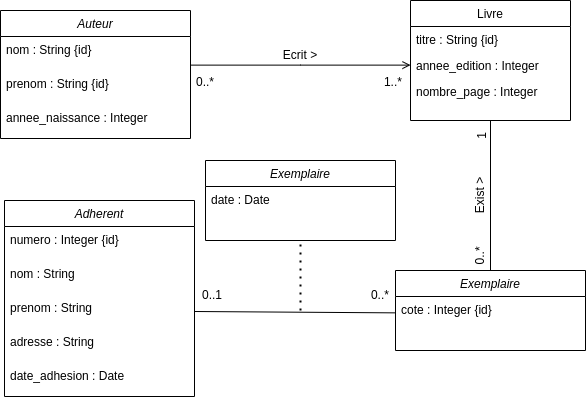

The diagram above was exported from draw.io. Its source (the exported page's mxGraphModel, read from the mxfile embedded in the PNG):
<mxGraphModel dx="1050" dy="413" grid="1" gridSize="10" guides="1" tooltips="1" connect="1" arrows="1" fold="1" page="1" pageScale="1" pageWidth="827" pageHeight="1169" math="0" shadow="0">
  <root>
    <mxCell id="WIyWlLk6GJQsqaUBKTNV-0" />
    <mxCell id="WIyWlLk6GJQsqaUBKTNV-1" parent="WIyWlLk6GJQsqaUBKTNV-0" />
    <mxCell id="zkfFHV4jXpPFQw0GAbJ--0" value="Auteur" style="swimlane;fontStyle=2;align=center;verticalAlign=top;childLayout=stackLayout;horizontal=1;startSize=26;horizontalStack=0;resizeParent=1;resizeLast=0;collapsible=1;marginBottom=0;rounded=0;shadow=0;strokeWidth=1;" parent="WIyWlLk6GJQsqaUBKTNV-1" vertex="1">
      <mxGeometry x="220" y="120" width="190" height="128" as="geometry">
        <mxRectangle x="230" y="140" width="160" height="26" as="alternateBounds" />
      </mxGeometry>
    </mxCell>
    <mxCell id="zkfFHV4jXpPFQw0GAbJ--1" value="nom : String {id}" style="text;align=left;verticalAlign=top;spacingLeft=4;spacingRight=4;overflow=hidden;rotatable=0;points=[[0,0.5],[1,0.5]];portConstraint=eastwest;" parent="zkfFHV4jXpPFQw0GAbJ--0" vertex="1">
      <mxGeometry y="26" width="190" height="34" as="geometry" />
    </mxCell>
    <mxCell id="3-UfukHZMgMxY9Bwq3N2-2" value="prenom : String {id}" style="text;align=left;verticalAlign=top;spacingLeft=4;spacingRight=4;overflow=hidden;rotatable=0;points=[[0,0.5],[1,0.5]];portConstraint=eastwest;" vertex="1" parent="zkfFHV4jXpPFQw0GAbJ--0">
      <mxGeometry y="60" width="190" height="34" as="geometry" />
    </mxCell>
    <mxCell id="3-UfukHZMgMxY9Bwq3N2-3" value="annee_naissance : Integer" style="text;align=left;verticalAlign=top;spacingLeft=4;spacingRight=4;overflow=hidden;rotatable=0;points=[[0,0.5],[1,0.5]];portConstraint=eastwest;" vertex="1" parent="zkfFHV4jXpPFQw0GAbJ--0">
      <mxGeometry y="94" width="190" height="34" as="geometry" />
    </mxCell>
    <mxCell id="zkfFHV4jXpPFQw0GAbJ--17" value="Livre" style="swimlane;fontStyle=0;align=center;verticalAlign=top;childLayout=stackLayout;horizontal=1;startSize=26;horizontalStack=0;resizeParent=1;resizeLast=0;collapsible=1;marginBottom=0;rounded=0;shadow=0;strokeWidth=1;" parent="WIyWlLk6GJQsqaUBKTNV-1" vertex="1">
      <mxGeometry x="630" y="110" width="160" height="120" as="geometry">
        <mxRectangle x="550" y="140" width="160" height="26" as="alternateBounds" />
      </mxGeometry>
    </mxCell>
    <mxCell id="zkfFHV4jXpPFQw0GAbJ--18" value="titre : String {id}" style="text;align=left;verticalAlign=top;spacingLeft=4;spacingRight=4;overflow=hidden;rotatable=0;points=[[0,0.5],[1,0.5]];portConstraint=eastwest;" parent="zkfFHV4jXpPFQw0GAbJ--17" vertex="1">
      <mxGeometry y="26" width="160" height="26" as="geometry" />
    </mxCell>
    <mxCell id="3-UfukHZMgMxY9Bwq3N2-4" value="annee_edition : Integer" style="text;align=left;verticalAlign=top;spacingLeft=4;spacingRight=4;overflow=hidden;rotatable=0;points=[[0,0.5],[1,0.5]];portConstraint=eastwest;" vertex="1" parent="zkfFHV4jXpPFQw0GAbJ--17">
      <mxGeometry y="52" width="160" height="26" as="geometry" />
    </mxCell>
    <mxCell id="3-UfukHZMgMxY9Bwq3N2-5" value="nombre_page : Integer" style="text;align=left;verticalAlign=top;spacingLeft=4;spacingRight=4;overflow=hidden;rotatable=0;points=[[0,0.5],[1,0.5]];portConstraint=eastwest;" vertex="1" parent="zkfFHV4jXpPFQw0GAbJ--17">
      <mxGeometry y="78" width="160" height="26" as="geometry" />
    </mxCell>
    <mxCell id="zkfFHV4jXpPFQw0GAbJ--26" value="" style="endArrow=open;shadow=0;strokeWidth=1;rounded=0;endFill=1;edgeStyle=elbowEdgeStyle;elbow=vertical;" parent="WIyWlLk6GJQsqaUBKTNV-1" source="zkfFHV4jXpPFQw0GAbJ--0" target="zkfFHV4jXpPFQw0GAbJ--17" edge="1">
      <mxGeometry x="0.5" y="41" relative="1" as="geometry">
        <mxPoint x="380" y="192" as="sourcePoint" />
        <mxPoint x="540" y="192" as="targetPoint" />
        <mxPoint x="-40" y="32" as="offset" />
      </mxGeometry>
    </mxCell>
    <mxCell id="zkfFHV4jXpPFQw0GAbJ--27" value="0..*" style="resizable=0;align=left;verticalAlign=bottom;labelBackgroundColor=none;fontSize=12;" parent="zkfFHV4jXpPFQw0GAbJ--26" connectable="0" vertex="1">
      <mxGeometry x="-1" relative="1" as="geometry">
        <mxPoint x="4" y="25" as="offset" />
      </mxGeometry>
    </mxCell>
    <mxCell id="zkfFHV4jXpPFQw0GAbJ--28" value="1..*" style="resizable=0;align=right;verticalAlign=bottom;labelBackgroundColor=none;fontSize=12;" parent="zkfFHV4jXpPFQw0GAbJ--26" connectable="0" vertex="1">
      <mxGeometry x="1" relative="1" as="geometry">
        <mxPoint x="-7" y="25" as="offset" />
      </mxGeometry>
    </mxCell>
    <mxCell id="3-UfukHZMgMxY9Bwq3N2-14" value="Ecrit &amp;gt;" style="text;html=1;strokeColor=none;fillColor=none;align=center;verticalAlign=middle;whiteSpace=wrap;rounded=0;" vertex="1" parent="WIyWlLk6GJQsqaUBKTNV-1">
      <mxGeometry x="500" y="160" width="40" height="10" as="geometry" />
    </mxCell>
    <mxCell id="3-UfukHZMgMxY9Bwq3N2-17" value="Exemplaire" style="swimlane;fontStyle=2;align=center;verticalAlign=top;childLayout=stackLayout;horizontal=1;startSize=26;horizontalStack=0;resizeParent=1;resizeLast=0;collapsible=1;marginBottom=0;rounded=0;shadow=0;strokeWidth=1;" vertex="1" parent="WIyWlLk6GJQsqaUBKTNV-1">
      <mxGeometry x="615" y="380" width="190" height="80" as="geometry">
        <mxRectangle x="230" y="140" width="160" height="26" as="alternateBounds" />
      </mxGeometry>
    </mxCell>
    <mxCell id="3-UfukHZMgMxY9Bwq3N2-18" value="cote : Integer {id}" style="text;align=left;verticalAlign=top;spacingLeft=4;spacingRight=4;overflow=hidden;rotatable=0;points=[[0,0.5],[1,0.5]];portConstraint=eastwest;" vertex="1" parent="3-UfukHZMgMxY9Bwq3N2-17">
      <mxGeometry y="26" width="190" height="34" as="geometry" />
    </mxCell>
    <mxCell id="3-UfukHZMgMxY9Bwq3N2-22" value="Adherent" style="swimlane;fontStyle=2;align=center;verticalAlign=top;childLayout=stackLayout;horizontal=1;startSize=26;horizontalStack=0;resizeParent=1;resizeLast=0;collapsible=1;marginBottom=0;rounded=0;shadow=0;strokeWidth=1;" vertex="1" parent="WIyWlLk6GJQsqaUBKTNV-1">
      <mxGeometry x="224" y="310" width="190" height="196" as="geometry">
        <mxRectangle x="230" y="140" width="160" height="26" as="alternateBounds" />
      </mxGeometry>
    </mxCell>
    <mxCell id="3-UfukHZMgMxY9Bwq3N2-23" value="numero : Integer {id}" style="text;align=left;verticalAlign=top;spacingLeft=4;spacingRight=4;overflow=hidden;rotatable=0;points=[[0,0.5],[1,0.5]];portConstraint=eastwest;" vertex="1" parent="3-UfukHZMgMxY9Bwq3N2-22">
      <mxGeometry y="26" width="190" height="34" as="geometry" />
    </mxCell>
    <mxCell id="3-UfukHZMgMxY9Bwq3N2-24" value="nom : String " style="text;align=left;verticalAlign=top;spacingLeft=4;spacingRight=4;overflow=hidden;rotatable=0;points=[[0,0.5],[1,0.5]];portConstraint=eastwest;" vertex="1" parent="3-UfukHZMgMxY9Bwq3N2-22">
      <mxGeometry y="60" width="190" height="34" as="geometry" />
    </mxCell>
    <mxCell id="3-UfukHZMgMxY9Bwq3N2-25" value="prenom : String" style="text;align=left;verticalAlign=top;spacingLeft=4;spacingRight=4;overflow=hidden;rotatable=0;points=[[0,0.5],[1,0.5]];portConstraint=eastwest;" vertex="1" parent="3-UfukHZMgMxY9Bwq3N2-22">
      <mxGeometry y="94" width="190" height="34" as="geometry" />
    </mxCell>
    <mxCell id="3-UfukHZMgMxY9Bwq3N2-26" value="adresse : String " style="text;align=left;verticalAlign=top;spacingLeft=4;spacingRight=4;overflow=hidden;rotatable=0;points=[[0,0.5],[1,0.5]];portConstraint=eastwest;" vertex="1" parent="3-UfukHZMgMxY9Bwq3N2-22">
      <mxGeometry y="128" width="190" height="34" as="geometry" />
    </mxCell>
    <mxCell id="3-UfukHZMgMxY9Bwq3N2-28" value="date_adhesion : Date " style="text;align=left;verticalAlign=top;spacingLeft=4;spacingRight=4;overflow=hidden;rotatable=0;points=[[0,0.5],[1,0.5]];portConstraint=eastwest;" vertex="1" parent="3-UfukHZMgMxY9Bwq3N2-22">
      <mxGeometry y="162" width="190" height="34" as="geometry" />
    </mxCell>
    <mxCell id="3-UfukHZMgMxY9Bwq3N2-30" value="" style="endArrow=none;html=1;rounded=0;exitX=0.5;exitY=0;exitDx=0;exitDy=0;entryX=0.5;entryY=1;entryDx=0;entryDy=0;" edge="1" parent="WIyWlLk6GJQsqaUBKTNV-1" source="3-UfukHZMgMxY9Bwq3N2-17" target="zkfFHV4jXpPFQw0GAbJ--17">
      <mxGeometry width="50" height="50" relative="1" as="geometry">
        <mxPoint x="630" y="320" as="sourcePoint" />
        <mxPoint x="690" y="250" as="targetPoint" />
      </mxGeometry>
    </mxCell>
    <mxCell id="3-UfukHZMgMxY9Bwq3N2-31" value="Exist &amp;gt;" style="text;html=1;strokeColor=none;fillColor=none;align=center;verticalAlign=middle;whiteSpace=wrap;rounded=0;rotation=-90;" vertex="1" parent="WIyWlLk6GJQsqaUBKTNV-1">
      <mxGeometry x="680" y="300" width="40" height="10" as="geometry" />
    </mxCell>
    <mxCell id="3-UfukHZMgMxY9Bwq3N2-32" value="" style="endArrow=none;html=1;rounded=0;exitX=1;exitY=0.5;exitDx=0;exitDy=0;" edge="1" parent="WIyWlLk6GJQsqaUBKTNV-1" source="3-UfukHZMgMxY9Bwq3N2-25" target="3-UfukHZMgMxY9Bwq3N2-18">
      <mxGeometry width="50" height="50" relative="1" as="geometry">
        <mxPoint x="630" y="400" as="sourcePoint" />
        <mxPoint x="610" y="420" as="targetPoint" />
      </mxGeometry>
    </mxCell>
    <mxCell id="3-UfukHZMgMxY9Bwq3N2-36" value="0..1" style="resizable=0;align=left;verticalAlign=bottom;labelBackgroundColor=none;fontSize=12;" connectable="0" vertex="1" parent="WIyWlLk6GJQsqaUBKTNV-1">
      <mxGeometry x="420" y="413" as="geometry" />
    </mxCell>
    <mxCell id="3-UfukHZMgMxY9Bwq3N2-37" value="0..*" style="resizable=0;align=right;verticalAlign=bottom;labelBackgroundColor=none;fontSize=12;" connectable="0" vertex="1" parent="WIyWlLk6GJQsqaUBKTNV-1">
      <mxGeometry x="610" y="413" as="geometry" />
    </mxCell>
    <mxCell id="3-UfukHZMgMxY9Bwq3N2-38" value="1" style="resizable=0;align=right;verticalAlign=bottom;labelBackgroundColor=none;fontSize=12;rotation=-90;" connectable="0" vertex="1" parent="WIyWlLk6GJQsqaUBKTNV-1">
      <mxGeometry x="710" y="240" as="geometry" />
    </mxCell>
    <mxCell id="3-UfukHZMgMxY9Bwq3N2-39" value="0..*" style="resizable=0;align=left;verticalAlign=bottom;labelBackgroundColor=none;fontSize=12;rotation=-90;" connectable="0" vertex="1" parent="WIyWlLk6GJQsqaUBKTNV-1">
      <mxGeometry x="700" y="370" as="geometry">
        <mxPoint x="-5.392873096297237" y="8.490560039025207" as="offset" />
      </mxGeometry>
    </mxCell>
    <mxCell id="3-UfukHZMgMxY9Bwq3N2-43" value="Exemplaire" style="swimlane;fontStyle=2;align=center;verticalAlign=top;childLayout=stackLayout;horizontal=1;startSize=26;horizontalStack=0;resizeParent=1;resizeLast=0;collapsible=1;marginBottom=0;rounded=0;shadow=0;strokeWidth=1;" vertex="1" parent="WIyWlLk6GJQsqaUBKTNV-1">
      <mxGeometry x="425" y="270" width="190" height="80" as="geometry">
        <mxRectangle x="230" y="140" width="160" height="26" as="alternateBounds" />
      </mxGeometry>
    </mxCell>
    <mxCell id="3-UfukHZMgMxY9Bwq3N2-44" value="date : Date" style="text;align=left;verticalAlign=top;spacingLeft=4;spacingRight=4;overflow=hidden;rotatable=0;points=[[0,0.5],[1,0.5]];portConstraint=eastwest;" vertex="1" parent="3-UfukHZMgMxY9Bwq3N2-43">
      <mxGeometry y="26" width="190" height="34" as="geometry" />
    </mxCell>
    <mxCell id="3-UfukHZMgMxY9Bwq3N2-45" value="" style="endArrow=none;dashed=1;html=1;dashPattern=1 3;strokeWidth=2;rounded=0;entryX=0.5;entryY=1;entryDx=0;entryDy=0;" edge="1" parent="WIyWlLk6GJQsqaUBKTNV-1" target="3-UfukHZMgMxY9Bwq3N2-43">
      <mxGeometry width="50" height="50" relative="1" as="geometry">
        <mxPoint x="520" y="420" as="sourcePoint" />
        <mxPoint x="680" y="290" as="targetPoint" />
      </mxGeometry>
    </mxCell>
  </root>
</mxGraphModel>